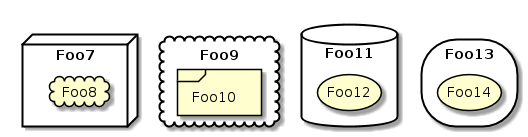

The diagram above was rendered by PlantUML. Its source (embedded in the PNG):
@startuml
node Foo7 {
 cloud Foo8
}

cloud Foo9 {
  frame Foo10
}

database Foo11  {
  storage Foo12
}

storage Foo13 {
  storage Foo14
}
@enduml